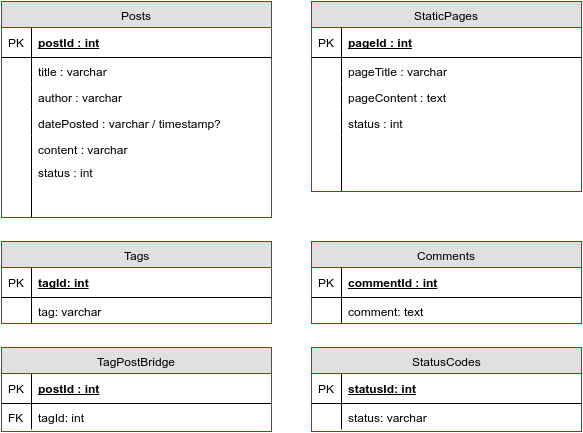

The diagram above was exported from draw.io. Its source (the exported page's mxGraphModel, read from the mxfile embedded in the PNG):
<mxGraphModel dx="1051" dy="424" grid="1" gridSize="10" guides="1" tooltips="1" connect="1" arrows="1" fold="1" page="1" pageScale="1" pageWidth="850" pageHeight="1100" background="#ffffff" math="0" shadow="0">
  <root>
    <mxCell id="0" />
    <mxCell id="1" parent="0" />
    <mxCell id="3" value="Posts" style="swimlane;html=1;fontStyle=0;childLayout=stackLayout;horizontal=1;startSize=26;fillColor=#e0e0e0;horizontalStack=0;resizeParent=1;resizeLast=0;collapsible=1;marginBottom=0;swimlaneFillColor=#ffffff;align=center;strokeColor=#FF0000;" vertex="1" parent="1">
      <mxGeometry x="10" y="10" width="270" height="216" as="geometry" />
    </mxCell>
    <mxCell id="4" value="postId : int" style="shape=partialRectangle;top=0;left=0;right=0;bottom=1;html=1;align=left;verticalAlign=middle;fillColor=none;spacingLeft=34;spacingRight=4;whiteSpace=wrap;overflow=hidden;rotatable=0;points=[[0,0.5],[1,0.5]];portConstraint=eastwest;dropTarget=0;fontStyle=5;" vertex="1" parent="3">
      <mxGeometry y="26" width="270" height="30" as="geometry" />
    </mxCell>
    <mxCell id="5" value="PK" style="shape=partialRectangle;top=0;left=0;bottom=0;html=1;fillColor=none;align=left;verticalAlign=middle;spacingLeft=4;spacingRight=4;whiteSpace=wrap;overflow=hidden;rotatable=0;points=[];portConstraint=eastwest;part=1;" vertex="1" connectable="0" parent="4">
      <mxGeometry width="30" height="30" as="geometry" />
    </mxCell>
    <mxCell id="6" value="title : varchar" style="shape=partialRectangle;top=0;left=0;right=0;bottom=0;html=1;align=left;verticalAlign=top;fillColor=none;spacingLeft=34;spacingRight=4;whiteSpace=wrap;overflow=hidden;rotatable=0;points=[[0,0.5],[1,0.5]];portConstraint=eastwest;dropTarget=0;" vertex="1" parent="3">
      <mxGeometry y="56" width="270" height="26" as="geometry" />
    </mxCell>
    <mxCell id="7" value="" style="shape=partialRectangle;top=0;left=0;bottom=0;html=1;fillColor=none;align=left;verticalAlign=top;spacingLeft=4;spacingRight=4;whiteSpace=wrap;overflow=hidden;rotatable=0;points=[];portConstraint=eastwest;part=1;" vertex="1" connectable="0" parent="6">
      <mxGeometry width="30" height="26" as="geometry" />
    </mxCell>
    <mxCell id="8" value="author : varchar" style="shape=partialRectangle;top=0;left=0;right=0;bottom=0;html=1;align=left;verticalAlign=top;fillColor=none;spacingLeft=34;spacingRight=4;whiteSpace=wrap;overflow=hidden;rotatable=0;points=[[0,0.5],[1,0.5]];portConstraint=eastwest;dropTarget=0;" vertex="1" parent="3">
      <mxGeometry y="82" width="270" height="26" as="geometry" />
    </mxCell>
    <mxCell id="9" value="" style="shape=partialRectangle;top=0;left=0;bottom=0;html=1;fillColor=none;align=left;verticalAlign=top;spacingLeft=4;spacingRight=4;whiteSpace=wrap;overflow=hidden;rotatable=0;points=[];portConstraint=eastwest;part=1;" vertex="1" connectable="0" parent="8">
      <mxGeometry width="30" height="26" as="geometry" />
    </mxCell>
    <mxCell id="10" value="datePosted : varchar / timestamp?" style="shape=partialRectangle;top=0;left=0;right=0;bottom=0;html=1;align=left;verticalAlign=top;fillColor=none;spacingLeft=34;spacingRight=4;whiteSpace=wrap;overflow=hidden;rotatable=0;points=[[0,0.5],[1,0.5]];portConstraint=eastwest;dropTarget=0;" vertex="1" parent="3">
      <mxGeometry y="108" width="270" height="26" as="geometry" />
    </mxCell>
    <mxCell id="11" value="" style="shape=partialRectangle;top=0;left=0;bottom=0;html=1;fillColor=none;align=left;verticalAlign=top;spacingLeft=4;spacingRight=4;whiteSpace=wrap;overflow=hidden;rotatable=0;points=[];portConstraint=eastwest;part=1;" vertex="1" connectable="0" parent="10">
      <mxGeometry width="30" height="26" as="geometry" />
    </mxCell>
    <mxCell id="14" value="content : varchar" style="shape=partialRectangle;top=0;left=0;right=0;bottom=0;html=1;align=left;verticalAlign=top;fillColor=none;spacingLeft=34;spacingRight=4;whiteSpace=wrap;overflow=hidden;rotatable=0;points=[[0,0.5],[1,0.5]];portConstraint=eastwest;dropTarget=0;" vertex="1" parent="3">
      <mxGeometry y="134" width="270" height="26" as="geometry" />
    </mxCell>
    <mxCell id="15" value="" style="shape=partialRectangle;top=0;left=0;bottom=0;html=1;fillColor=none;align=left;verticalAlign=top;spacingLeft=4;spacingRight=4;whiteSpace=wrap;overflow=hidden;rotatable=0;points=[];portConstraint=eastwest;part=1;" vertex="1" connectable="0" parent="14">
      <mxGeometry width="30" height="26" as="geometry" />
    </mxCell>
    <mxCell id="12" value="" style="shape=partialRectangle;top=0;left=0;right=0;bottom=0;html=1;align=left;verticalAlign=top;fillColor=none;spacingLeft=34;spacingRight=4;whiteSpace=wrap;overflow=hidden;rotatable=0;points=[[0,0.5],[1,0.5]];portConstraint=eastwest;dropTarget=0;" vertex="1" parent="3">
      <mxGeometry y="160" width="270" height="56" as="geometry" />
    </mxCell>
    <mxCell id="13" value="" style="shape=partialRectangle;top=0;left=0;bottom=0;html=1;fillColor=none;align=left;verticalAlign=top;spacingLeft=4;spacingRight=4;whiteSpace=wrap;overflow=hidden;rotatable=0;points=[];portConstraint=eastwest;part=1;" vertex="1" connectable="0" parent="12">
      <mxGeometry width="30" height="56" as="geometry" />
    </mxCell>
    <mxCell id="16" value="status : int&amp;nbsp;" style="shape=partialRectangle;top=0;left=0;right=0;bottom=0;html=1;align=left;verticalAlign=top;fillColor=none;spacingLeft=34;spacingRight=4;whiteSpace=wrap;overflow=hidden;rotatable=0;points=[[0,0.5],[1,0.5]];portConstraint=eastwest;dropTarget=0;" vertex="1" parent="1">
      <mxGeometry x="10" y="167" width="160" height="26" as="geometry" />
    </mxCell>
    <mxCell id="17" value="" style="shape=partialRectangle;top=0;left=0;bottom=0;html=1;fillColor=none;align=left;verticalAlign=top;spacingLeft=4;spacingRight=4;whiteSpace=wrap;overflow=hidden;rotatable=0;points=[];portConstraint=eastwest;part=1;" vertex="1" connectable="0" parent="16">
      <mxGeometry width="30" height="26" as="geometry" />
    </mxCell>
    <mxCell id="19" value="StaticPages" style="swimlane;html=1;fontStyle=0;childLayout=stackLayout;horizontal=1;startSize=26;fillColor=#e0e0e0;horizontalStack=0;resizeParent=1;resizeLast=0;collapsible=1;marginBottom=0;swimlaneFillColor=#ffffff;align=center;strokeColor=#FF0000;" vertex="1" parent="1">
      <mxGeometry x="320" y="10" width="270" height="190" as="geometry" />
    </mxCell>
    <mxCell id="20" value="pageId : int" style="shape=partialRectangle;top=0;left=0;right=0;bottom=1;html=1;align=left;verticalAlign=middle;fillColor=none;spacingLeft=34;spacingRight=4;whiteSpace=wrap;overflow=hidden;rotatable=0;points=[[0,0.5],[1,0.5]];portConstraint=eastwest;dropTarget=0;fontStyle=5;" vertex="1" parent="19">
      <mxGeometry y="26" width="270" height="30" as="geometry" />
    </mxCell>
    <mxCell id="21" value="PK" style="shape=partialRectangle;top=0;left=0;bottom=0;html=1;fillColor=none;align=left;verticalAlign=middle;spacingLeft=4;spacingRight=4;whiteSpace=wrap;overflow=hidden;rotatable=0;points=[];portConstraint=eastwest;part=1;" vertex="1" connectable="0" parent="20">
      <mxGeometry width="30" height="30" as="geometry" />
    </mxCell>
    <mxCell id="22" value="pageTitle : varchar" style="shape=partialRectangle;top=0;left=0;right=0;bottom=0;html=1;align=left;verticalAlign=top;fillColor=none;spacingLeft=34;spacingRight=4;whiteSpace=wrap;overflow=hidden;rotatable=0;points=[[0,0.5],[1,0.5]];portConstraint=eastwest;dropTarget=0;" vertex="1" parent="19">
      <mxGeometry y="56" width="270" height="26" as="geometry" />
    </mxCell>
    <mxCell id="23" value="" style="shape=partialRectangle;top=0;left=0;bottom=0;html=1;fillColor=none;align=left;verticalAlign=top;spacingLeft=4;spacingRight=4;whiteSpace=wrap;overflow=hidden;rotatable=0;points=[];portConstraint=eastwest;part=1;" vertex="1" connectable="0" parent="22">
      <mxGeometry width="30" height="26" as="geometry" />
    </mxCell>
    <mxCell id="24" value="pageContent : text" style="shape=partialRectangle;top=0;left=0;right=0;bottom=0;html=1;align=left;verticalAlign=top;fillColor=none;spacingLeft=34;spacingRight=4;whiteSpace=wrap;overflow=hidden;rotatable=0;points=[[0,0.5],[1,0.5]];portConstraint=eastwest;dropTarget=0;" vertex="1" parent="19">
      <mxGeometry y="82" width="270" height="26" as="geometry" />
    </mxCell>
    <mxCell id="25" value="" style="shape=partialRectangle;top=0;left=0;bottom=0;html=1;fillColor=none;align=left;verticalAlign=top;spacingLeft=4;spacingRight=4;whiteSpace=wrap;overflow=hidden;rotatable=0;points=[];portConstraint=eastwest;part=1;" vertex="1" connectable="0" parent="24">
      <mxGeometry width="30" height="26" as="geometry" />
    </mxCell>
    <mxCell id="26" value="status : int" style="shape=partialRectangle;top=0;left=0;right=0;bottom=0;html=1;align=left;verticalAlign=top;fillColor=none;spacingLeft=34;spacingRight=4;whiteSpace=wrap;overflow=hidden;rotatable=0;points=[[0,0.5],[1,0.5]];portConstraint=eastwest;dropTarget=0;" vertex="1" parent="19">
      <mxGeometry y="108" width="270" height="26" as="geometry" />
    </mxCell>
    <mxCell id="27" value="" style="shape=partialRectangle;top=0;left=0;bottom=0;html=1;fillColor=none;align=left;verticalAlign=top;spacingLeft=4;spacingRight=4;whiteSpace=wrap;overflow=hidden;rotatable=0;points=[];portConstraint=eastwest;part=1;" vertex="1" connectable="0" parent="26">
      <mxGeometry width="30" height="26" as="geometry" />
    </mxCell>
    <mxCell id="30" value="" style="shape=partialRectangle;top=0;left=0;right=0;bottom=0;html=1;align=left;verticalAlign=top;fillColor=none;spacingLeft=34;spacingRight=4;whiteSpace=wrap;overflow=hidden;rotatable=0;points=[[0,0.5],[1,0.5]];portConstraint=eastwest;dropTarget=0;" vertex="1" parent="19">
      <mxGeometry y="134" width="270" height="56" as="geometry" />
    </mxCell>
    <mxCell id="31" value="" style="shape=partialRectangle;top=0;left=0;bottom=0;html=1;fillColor=none;align=left;verticalAlign=top;spacingLeft=4;spacingRight=4;whiteSpace=wrap;overflow=hidden;rotatable=0;points=[];portConstraint=eastwest;part=1;" vertex="1" connectable="0" parent="30">
      <mxGeometry width="30" height="56" as="geometry" />
    </mxCell>
    <mxCell id="32" value="Tags" style="swimlane;html=1;fontStyle=0;childLayout=stackLayout;horizontal=1;startSize=26;fillColor=#e0e0e0;horizontalStack=0;resizeParent=1;resizeLast=0;collapsible=1;marginBottom=0;swimlaneFillColor=#ffffff;align=center;strokeColor=#FF0000;" vertex="1" parent="1">
      <mxGeometry x="10" y="250" width="270" height="82" as="geometry" />
    </mxCell>
    <mxCell id="33" value="tagId: int" style="shape=partialRectangle;top=0;left=0;right=0;bottom=1;html=1;align=left;verticalAlign=middle;fillColor=none;spacingLeft=34;spacingRight=4;whiteSpace=wrap;overflow=hidden;rotatable=0;points=[[0,0.5],[1,0.5]];portConstraint=eastwest;dropTarget=0;fontStyle=5;" vertex="1" parent="32">
      <mxGeometry y="26" width="270" height="30" as="geometry" />
    </mxCell>
    <mxCell id="34" value="PK" style="shape=partialRectangle;top=0;left=0;bottom=0;html=1;fillColor=none;align=left;verticalAlign=middle;spacingLeft=4;spacingRight=4;whiteSpace=wrap;overflow=hidden;rotatable=0;points=[];portConstraint=eastwest;part=1;" vertex="1" connectable="0" parent="33">
      <mxGeometry width="30" height="30" as="geometry" />
    </mxCell>
    <mxCell id="35" value="tag: varchar" style="shape=partialRectangle;top=0;left=0;right=0;bottom=0;html=1;align=left;verticalAlign=top;fillColor=none;spacingLeft=34;spacingRight=4;whiteSpace=wrap;overflow=hidden;rotatable=0;points=[[0,0.5],[1,0.5]];portConstraint=eastwest;dropTarget=0;" vertex="1" parent="32">
      <mxGeometry y="56" width="270" height="26" as="geometry" />
    </mxCell>
    <mxCell id="36" value="" style="shape=partialRectangle;top=0;left=0;bottom=0;html=1;fillColor=none;align=left;verticalAlign=top;spacingLeft=4;spacingRight=4;whiteSpace=wrap;overflow=hidden;rotatable=0;points=[];portConstraint=eastwest;part=1;" vertex="1" connectable="0" parent="35">
      <mxGeometry width="30" height="26" as="geometry" />
    </mxCell>
    <mxCell id="45" value="Comments" style="swimlane;html=1;fontStyle=0;childLayout=stackLayout;horizontal=1;startSize=26;fillColor=#e0e0e0;horizontalStack=0;resizeParent=1;resizeLast=0;collapsible=1;marginBottom=0;swimlaneFillColor=#ffffff;align=center;strokeColor=#FF0000;" vertex="1" parent="1">
      <mxGeometry x="320" y="250" width="270" height="82" as="geometry" />
    </mxCell>
    <mxCell id="46" value="commentId : int" style="shape=partialRectangle;top=0;left=0;right=0;bottom=1;html=1;align=left;verticalAlign=middle;fillColor=none;spacingLeft=34;spacingRight=4;whiteSpace=wrap;overflow=hidden;rotatable=0;points=[[0,0.5],[1,0.5]];portConstraint=eastwest;dropTarget=0;fontStyle=5;" vertex="1" parent="45">
      <mxGeometry y="26" width="270" height="30" as="geometry" />
    </mxCell>
    <mxCell id="47" value="PK" style="shape=partialRectangle;top=0;left=0;bottom=0;html=1;fillColor=none;align=left;verticalAlign=middle;spacingLeft=4;spacingRight=4;whiteSpace=wrap;overflow=hidden;rotatable=0;points=[];portConstraint=eastwest;part=1;" vertex="1" connectable="0" parent="46">
      <mxGeometry width="30" height="30" as="geometry" />
    </mxCell>
    <mxCell id="48" value="comment: text" style="shape=partialRectangle;top=0;left=0;right=0;bottom=0;html=1;align=left;verticalAlign=top;fillColor=none;spacingLeft=34;spacingRight=4;whiteSpace=wrap;overflow=hidden;rotatable=0;points=[[0,0.5],[1,0.5]];portConstraint=eastwest;dropTarget=0;" vertex="1" parent="45">
      <mxGeometry y="56" width="270" height="26" as="geometry" />
    </mxCell>
    <mxCell id="49" value="" style="shape=partialRectangle;top=0;left=0;bottom=0;html=1;fillColor=none;align=left;verticalAlign=top;spacingLeft=4;spacingRight=4;whiteSpace=wrap;overflow=hidden;rotatable=0;points=[];portConstraint=eastwest;part=1;" vertex="1" connectable="0" parent="48">
      <mxGeometry width="30" height="26" as="geometry" />
    </mxCell>
    <mxCell id="58" value="TagPostBridge" style="swimlane;html=1;fontStyle=0;childLayout=stackLayout;horizontal=1;startSize=26;fillColor=#e0e0e0;horizontalStack=0;resizeParent=1;resizeLast=0;collapsible=1;marginBottom=0;swimlaneFillColor=#ffffff;align=center;strokeColor=#FF0000;" vertex="1" parent="1">
      <mxGeometry x="10" y="356" width="270" height="84" as="geometry" />
    </mxCell>
    <mxCell id="59" value="postId : int" style="shape=partialRectangle;top=0;left=0;right=0;bottom=1;html=1;align=left;verticalAlign=middle;fillColor=none;spacingLeft=34;spacingRight=4;whiteSpace=wrap;overflow=hidden;rotatable=0;points=[[0,0.5],[1,0.5]];portConstraint=eastwest;dropTarget=0;fontStyle=5;" vertex="1" parent="58">
      <mxGeometry y="26" width="270" height="30" as="geometry" />
    </mxCell>
    <mxCell id="60" value="PK" style="shape=partialRectangle;top=0;left=0;bottom=0;html=1;fillColor=none;align=left;verticalAlign=middle;spacingLeft=4;spacingRight=4;whiteSpace=wrap;overflow=hidden;rotatable=0;points=[];portConstraint=eastwest;part=1;" vertex="1" connectable="0" parent="59">
      <mxGeometry width="30" height="30" as="geometry" />
    </mxCell>
    <mxCell id="61" value="tagId: int" style="shape=partialRectangle;top=0;left=0;right=0;bottom=0;html=1;align=left;verticalAlign=top;fillColor=none;spacingLeft=34;spacingRight=4;whiteSpace=wrap;overflow=hidden;rotatable=0;points=[[0,0.5],[1,0.5]];portConstraint=eastwest;dropTarget=0;" vertex="1" parent="58">
      <mxGeometry y="56" width="270" height="26" as="geometry" />
    </mxCell>
    <mxCell id="62" value="FK" style="shape=partialRectangle;top=0;left=0;bottom=0;html=1;fillColor=none;align=left;verticalAlign=top;spacingLeft=4;spacingRight=4;whiteSpace=wrap;overflow=hidden;rotatable=0;points=[];portConstraint=eastwest;part=1;" vertex="1" connectable="0" parent="61">
      <mxGeometry width="30" height="26" as="geometry" />
    </mxCell>
    <mxCell id="71" value="StatusCodes" style="swimlane;html=1;fontStyle=0;childLayout=stackLayout;horizontal=1;startSize=26;fillColor=#e0e0e0;horizontalStack=0;resizeParent=1;resizeLast=0;collapsible=1;marginBottom=0;swimlaneFillColor=#ffffff;align=center;strokeColor=#FF0000;" vertex="1" parent="1">
      <mxGeometry x="320" y="356" width="270" height="84" as="geometry" />
    </mxCell>
    <mxCell id="72" value="statusId: int" style="shape=partialRectangle;top=0;left=0;right=0;bottom=1;html=1;align=left;verticalAlign=middle;fillColor=none;spacingLeft=34;spacingRight=4;whiteSpace=wrap;overflow=hidden;rotatable=0;points=[[0,0.5],[1,0.5]];portConstraint=eastwest;dropTarget=0;fontStyle=5;" vertex="1" parent="71">
      <mxGeometry y="26" width="270" height="30" as="geometry" />
    </mxCell>
    <mxCell id="73" value="PK" style="shape=partialRectangle;top=0;left=0;bottom=0;html=1;fillColor=none;align=left;verticalAlign=middle;spacingLeft=4;spacingRight=4;whiteSpace=wrap;overflow=hidden;rotatable=0;points=[];portConstraint=eastwest;part=1;" vertex="1" connectable="0" parent="72">
      <mxGeometry width="30" height="30" as="geometry" />
    </mxCell>
    <mxCell id="74" value="status: varchar" style="shape=partialRectangle;top=0;left=0;right=0;bottom=0;html=1;align=left;verticalAlign=top;fillColor=none;spacingLeft=34;spacingRight=4;whiteSpace=wrap;overflow=hidden;rotatable=0;points=[[0,0.5],[1,0.5]];portConstraint=eastwest;dropTarget=0;" vertex="1" parent="71">
      <mxGeometry y="56" width="270" height="26" as="geometry" />
    </mxCell>
    <mxCell id="75" value="" style="shape=partialRectangle;top=0;left=0;bottom=0;html=1;fillColor=none;align=left;verticalAlign=top;spacingLeft=4;spacingRight=4;whiteSpace=wrap;overflow=hidden;rotatable=0;points=[];portConstraint=eastwest;part=1;" vertex="1" connectable="0" parent="74">
      <mxGeometry width="30" height="26" as="geometry" />
    </mxCell>
  </root>
</mxGraphModel>